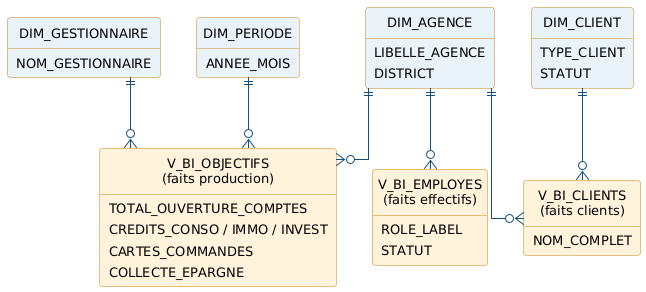

The diagram above was rendered by PlantUML. Its source (embedded in the PNG):
@startuml

skinparam shadowing false
skinparam DefaultFontName Arial
skinparam DefaultFontSize 13
skinparam ArrowColor #14507A
skinparam roundCorner 6
skinparam Padding 3

skinparam linetype ortho
skinparam class {
  BackgroundColor #FFF3DC
  BorderColor #C8861A
}
hide circle
hide methods

entity "DIM_AGENCE" as DA #EAF3FA {
  LIBELLE_AGENCE
  DISTRICT
}
entity "DIM_GESTIONNAIRE" as DG #EAF3FA {
  NOM_GESTIONNAIRE
}
entity "DIM_PERIODE" as DP #EAF3FA {
  ANNEE_MOIS
}
entity "DIM_CLIENT" as DC #EAF3FA {
  TYPE_CLIENT
  STATUT
}

entity "V_BI_OBJECTIFS\n(faits production)" as F1 {
  TOTAL_OUVERTURE_COMPTES
  CREDITS_CONSO / IMMO / INVEST
  CARTES_COMMANDES
  COLLECTE_EPARGNE
}
entity "V_BI_EMPLOYES\n(faits effectifs)" as F2 {
  ROLE_LABEL
  STATUT
}
entity "V_BI_CLIENTS\n(faits clients)" as F3 {
  NOM_COMPLET
}

DA ||--o{ F1
DG ||--o{ F1
DP ||--o{ F1
DA ||--o{ F2
DA ||--o{ F3
DC ||--o{ F3
@enduml